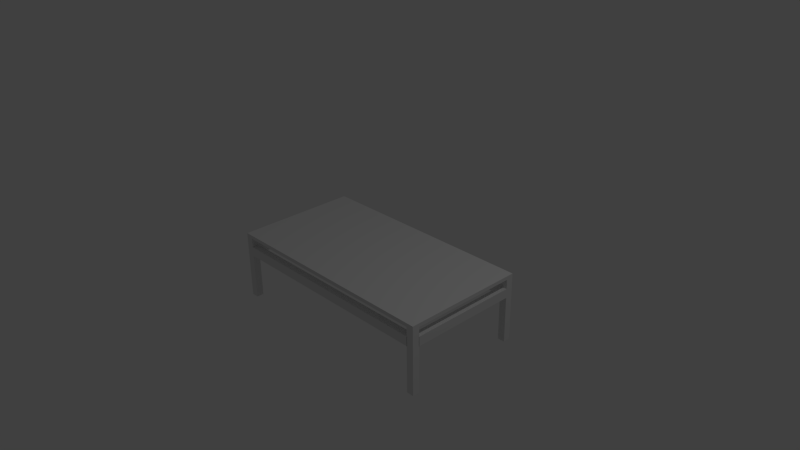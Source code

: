 # Source: table.blend  (saved by Blender 2.76.0; exported with 4.5.12 LTS)
import bpy
from mathutils import Matrix  # noqa: F401  (used for matrix-valued properties, if any)

bpy.ops.wm.read_factory_settings(use_empty=True)
scene = bpy.context.scene
scene.name = 'Scene'

# ---- collections
col_collection_1 = bpy.data.collections.new('Collection 1'); scene.collection.children.link(col_collection_1)

# ---- materials (node trees are filled in below, after node groups)
mat_material = bpy.data.materials.new('Material')
mat_material.alpha_threshold = 0.0
mat_material.use_transparent_shadow = False
mat_material.roughness = 0.5
mat_material.line_color = (0.0, 0.0, 0.0, 1.0)

# ---- material node trees

# ---- world
world_world = bpy.data.worlds.new('World'); scene.world = world_world
world_world.color = (0.05088, 0.05088, 0.05088)
world_world.use_sun_shadow = False
world_world.sun_shadow_jitter_overblur = 0.0
world_world.cycles.sampling_method = 'MANUAL'
world_world.cycles.sample_map_resolution = 256

# ---- cameras
cam_camera = bpy.data.cameras.new('Camera')
cam_camera.clip_end = 100.0
cam_camera.lens = 35.0
cam_camera.sensor_width = 32.0
cam_camera.sensor_height = 18.0
cam_camera.ortho_scale = 7.314
cam_camera.dof.focus_distance = 0.0
cam_camera.dof.aperture_fstop = 128.0

# ---- lights
light_lamp = bpy.data.lights.new('Lamp', 'POINT')
light_lamp.transmission_factor = 0.0
light_lamp.cutoff_distance = 30.0
light_lamp.energy = 100.0
light_lamp.shadow_buffer_clip_start = 1.001
light_lamp.shadow_soft_size = 0.1
light_lamp.shadow_maximum_resolution = 0.006
light_lamp.use_absolute_resolution = True
light_lamp.cycles.use_multiple_importance_sampling = False

# ---- meshes
me_cube = bpy.data.meshes.new('Cube')
me_cube.from_pydata([(1.0, 1.0, -1.0), (1.0, -1.0, -1.0), (-1.0, -1.0, -1.0), (-1.0, 1.0, -1.0), (1.0, 1.0, 1.0), (1.0, -1.0, 1.0), (-1.0, -1.0, 1.0), (-1.0, 1.0, 1.0), (-1.067, -1.0, -1.0), (-1.067, 1.0, -1.0), (-1.067, -1.0, 1.0), (-1.067, 1.0, 1.0), (1.067, 1.0, -1.0), (1.067, -1.0, -1.0), (1.067, 1.0, 1.0), (1.067, -1.0, 1.0), (1.0, -1.133, -1.0), (-1.0, -1.133, -1.0), (1.0, -1.133, 1.0), (-1.0, -1.133, 1.0), (-1.067, -1.133, -1.0), (-1.067, -1.133, 1.0), (1.067, -1.133, -1.0), (1.067, -1.133, 1.0), (1.0, 1.133, -1.0), (-1.0, 1.133, -1.0), (1.0, 1.133, 1.0), (-1.0, 1.133, 1.0), (-1.067, 1.133, -1.0), (-1.067, 1.133, 1.0), (1.067, 1.133, -1.0), (1.067, 1.133, 1.0), (1.067, 1.133, -37.0), (1.067, 1.0, -37.0), (-1.067, -1.133, -37.0), (-1.067, -1.0, -37.0), (-1.0, -1.0, -37.0), (-1.0, -1.133, -37.0), (1.0, 1.0, -37.0), (1.0, 1.133, -37.0), (-1.0, 1.0, -37.0), (-1.067, 1.0, -37.0), (1.0, -1.0, -37.0), (1.067, -1.0, -37.0), (1.0, -1.133, -37.0), (1.067, -1.133, -37.0), (-1.0, 1.133, -37.0), (-1.067, 1.133, -37.0), (-1.0, -1.0, -6.143), (-1.0, -1.0, -11.29), (-1.0, -1.0, -16.43), (-1.0, -1.0, -21.57), (-1.0, -1.0, -26.71), (-1.0, -1.0, -31.86), (-1.067, -1.0, -31.86), (-1.067, -1.0, -26.71), (-1.067, -1.0, -21.57), (-1.067, -1.0, -16.43), (-1.067, -1.0, -11.29), (-1.067, -1.0, -6.143), (-1.067, -1.133, -6.143), (-1.067, -1.133, -11.29), (-1.067, -1.133, -16.43), (-1.067, -1.133, -21.57), (-1.067, -1.133, -26.71), (-1.067, -1.133, -31.86), (-1.0, -1.133, -31.86), (-1.0, -1.133, -26.71), (-1.0, -1.133, -21.57), (-1.0, -1.133, -16.43), (-1.0, -1.133, -11.29), (-1.0, -1.133, -6.143), (1.003, -1.0, -6.142), (1.003, -1.0, -11.29), (1.003, -1.133, -11.29), (1.003, -1.133, -6.142), (-1.0, 1.004, -6.143), (-1.0, 1.004, -11.29), (-1.067, 1.004, -11.29), (-1.067, 1.004, -6.143), (1.0, 1.0, -6.143), (1.0, 1.0, -11.29), (1.0, 1.0, -16.43), (1.0, 1.0, -21.57), (1.0, 1.0, -26.71), (1.0, 1.0, -31.86), (1.067, 1.0, -31.86), (1.067, 1.0, -26.71), (1.067, 1.0, -21.57), (1.067, 1.0, -16.43), (1.067, 1.0, -11.29), (1.067, 1.0, -6.143), (1.0, 1.133, -6.143), (1.0, 1.133, -11.29), (1.0, 1.133, -16.43), (1.0, 1.133, -21.57), (1.0, 1.133, -26.71), (1.0, 1.133, -31.86), (1.067, 1.133, -6.143), (1.067, 1.133, -11.29), (1.067, 1.133, -16.43), (1.067, 1.133, -21.57), (1.067, 1.133, -26.71), (1.067, 1.133, -31.86), (-0.999, 1.0, -6.144), (-0.999, 1.0, -11.29), (-0.999, 1.133, -6.143), (-0.999, 1.133, -11.29), (1.0, -1.005, -6.143), (1.0, -1.005, -11.29), (1.067, -1.005, -11.29), (1.067, -1.005, -6.143)], [], [(0, 1, 2, 3), (4, 7, 6, 5), (4, 5, 15, 14), (5, 6, 19, 18), (4, 14, 31, 26), (1, 13, 43, 42), (8, 10, 11, 9), (3, 2, 8, 9), (2, 1, 16, 17), (6, 7, 11, 10), (12, 14, 15, 13), (66, 65, 34, 37), (54, 53, 36, 35), (1, 0, 12, 13), (16, 18, 19, 17), (17, 19, 21, 20), (18, 16, 22, 23), (6, 10, 21, 19), (25, 3, 40, 46), (15, 5, 18, 23), (10, 8, 20, 21), (13, 15, 23, 22), (27, 25, 28, 29), (26, 24, 25, 27), (24, 26, 31, 30), (9, 11, 29, 28), (0, 3, 25, 24), (14, 12, 30, 31), (11, 7, 27, 29), (7, 4, 26, 27), (40, 41, 47, 46), (35, 36, 37, 34), (33, 38, 39, 32), (42, 43, 45, 44), (65, 54, 35, 34), (28, 25, 46, 47), (86, 85, 38, 33), (13, 22, 45, 43), (53, 66, 37, 36), (85, 97, 39, 38), (22, 16, 44, 45), (16, 1, 42, 44), (97, 103, 32, 39), (3, 9, 41, 40), (103, 86, 33, 32), (9, 28, 47, 41), (2, 17, 71, 48), (48, 71, 75, 72), (49, 70, 69, 50), (50, 69, 68, 51), (51, 68, 67, 52), (52, 67, 66, 53), (20, 8, 59, 60), (60, 59, 58, 61), (61, 58, 57, 62), (62, 57, 56, 63), (63, 56, 55, 64), (64, 55, 54, 65), (8, 2, 48, 59), (49, 58, 78, 77), (58, 49, 50, 57), (57, 50, 51, 56), (56, 51, 52, 55), (55, 52, 53, 54), (17, 20, 60, 71), (71, 60, 61, 70), (70, 61, 62, 69), (69, 62, 63, 68), (68, 63, 64, 67), (67, 64, 65, 66), (72, 75, 74, 73), (70, 49, 73, 74), (49, 48, 72, 73), (71, 70, 74, 75), (79, 76, 77, 78), (58, 59, 79, 78), (59, 48, 76, 79), (48, 49, 77, 76), (30, 12, 91, 98), (98, 91, 90, 99), (99, 90, 89, 100), (100, 89, 88, 101), (101, 88, 87, 102), (102, 87, 86, 103), (24, 30, 98, 92), (92, 98, 99, 93), (93, 99, 100, 94), (94, 100, 101, 95), (95, 101, 102, 96), (96, 102, 103, 97), (0, 24, 92, 80), (93, 81, 105, 107), (81, 93, 94, 82), (82, 94, 95, 83), (83, 95, 96, 84), (84, 96, 97, 85), (12, 0, 80, 91), (81, 90, 110, 109), (90, 81, 82, 89), (89, 82, 83, 88), (88, 83, 84, 87), (87, 84, 85, 86), (104, 106, 107, 105), (92, 93, 107, 106), (80, 92, 106, 104), (81, 80, 104, 105), (111, 108, 109, 110), (90, 91, 111, 110), (91, 80, 108, 111), (80, 81, 109, 108)])
me_cube.materials.append(mat_material)
me_cube.use_remesh_preserve_volume = False
me_cube.use_remesh_preserve_attributes = False
me_cube.use_mirror_vertex_groups = False
me_cube.update()

# ---- objects
ob_cube = bpy.data.objects.new('Cube', me_cube)
ob_lamp = bpy.data.objects.new('Lamp', light_lamp)
ob_camera = bpy.data.objects.new('Camera', cam_camera)

# ---- transforms, parenting, visibility, modifiers, constraints
ob_cube.location = (0.0, 0.0, 0.0)
ob_cube.scale = (1.5, 0.75, 0.025)
ob_cube.lock_rotations_4d = False
ob_cube.empty_display_type = 'ARROWS'
ob_cube.lineart.crease_threshold = 0.0
ob_lamp.location = (4.076, 1.005, 5.904)
ob_lamp.rotation_euler = (0.6503, 0.05522, 1.866)
ob_lamp.lock_rotations_4d = False
ob_lamp.empty_display_type = 'ARROWS'
ob_lamp.color = (0.0, 0.0, 0.0, 0.0)
ob_lamp.lineart.crease_threshold = 0.0
ob_camera.location = (7.481, -6.508, 5.344)
ob_camera.rotation_euler = (1.109, 0.01082, 0.8149)
ob_camera.lock_rotations_4d = False
ob_camera.empty_display_type = 'ARROWS'
ob_camera.color = (0.0, 0.0, 0.0, 0.0)
ob_camera.display_type = 'WIRE'
ob_camera.lineart.crease_threshold = 0.0

# ---- collection membership
col_collection_1.objects.link(ob_cube)
col_collection_1.objects.link(ob_lamp)
col_collection_1.objects.link(ob_camera)

# ---- scene / render settings (as saved in the file)
scene.camera = ob_camera
scene.frame_start = 1; scene.frame_end = 250; scene.frame_set(1)
scene.render.engine = 'BLENDER_EEVEE_NEXT'
scene.render.resolution_percentage = 50
scene.render.dither_intensity = 0.0
scene.cycles.use_denoising = False
scene.cycles.samples = 10
scene.cycles.sampling_pattern = 'TABULATED_SOBOL'
scene.cycles.light_sampling_threshold = 0.0
scene.cycles.use_adaptive_sampling = False
scene.cycles.use_light_tree = False
scene.cycles.blur_glossy = 0.0
scene.cycles.pixel_filter_type = 'GAUSSIAN'
scene.cycles.sample_clamp_indirect = 0.0
scene.view_settings.view_transform = 'Standard'
bpy.context.view_layer.update()
